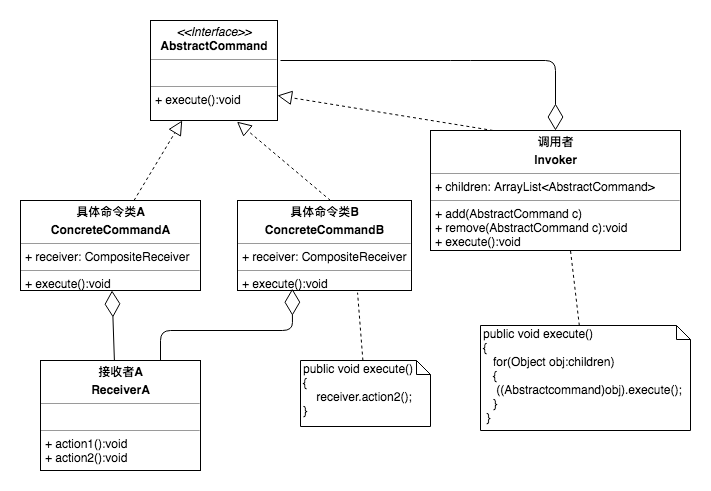

The diagram above was exported from draw.io. Its source (the exported page's mxGraphModel, read from the mxfile embedded in the PNG):
<mxGraphModel dx="1251" dy="569" grid="1" gridSize="10" guides="1" tooltips="1" connect="1" arrows="1" fold="1" page="1" pageScale="1" pageWidth="827" pageHeight="1169" math="0" shadow="0">
  <root>
    <mxCell id="0" />
    <mxCell id="1" parent="0" />
    <mxCell id="XHjug8SgBxNzUOKFWUNz-1" value="&lt;p style=&quot;margin: 0px ; margin-top: 4px ; text-align: center&quot;&gt;&lt;b&gt;调用者&lt;/b&gt;&lt;/p&gt;&lt;p style=&quot;margin: 0px ; margin-top: 4px ; text-align: center&quot;&gt;&lt;b&gt;Invoker&lt;/b&gt;&lt;/p&gt;&lt;hr size=&quot;1&quot;&gt;&lt;p style=&quot;margin: 0px ; margin-left: 4px&quot;&gt;+ children: ArrayList&amp;lt;AbstractCommand&amp;gt;&lt;/p&gt;&lt;hr size=&quot;1&quot;&gt;&lt;p style=&quot;margin: 0px ; margin-left: 4px&quot;&gt;+ add(AbstractCommand c)&lt;/p&gt;&lt;p style=&quot;margin: 0px ; margin-left: 4px&quot;&gt;+ remove(AbstractCommand c):void&lt;br&gt;&lt;/p&gt;&lt;p style=&quot;margin: 0px ; margin-left: 4px&quot;&gt;+ execute():void&lt;br&gt;&lt;/p&gt;" style="verticalAlign=top;align=left;overflow=fill;fontSize=12;fontFamily=Helvetica;html=1;" vertex="1" parent="1">
      <mxGeometry x="500" y="270" width="250" height="120" as="geometry" />
    </mxCell>
    <mxCell id="XHjug8SgBxNzUOKFWUNz-2" value="&lt;p style=&quot;margin: 0px ; margin-top: 4px ; text-align: center&quot;&gt;&lt;i&gt;&amp;lt;&amp;lt;Interface&amp;gt;&amp;gt;&lt;/i&gt;&lt;br&gt;&lt;b&gt;AbstractCommand&lt;/b&gt;&lt;/p&gt;&lt;hr size=&quot;1&quot;&gt;&lt;p style=&quot;margin: 0px ; margin-left: 4px&quot;&gt;&lt;br&gt;&lt;/p&gt;&lt;hr size=&quot;1&quot;&gt;&lt;p style=&quot;margin: 0px ; margin-left: 4px&quot;&gt;+ execute():void&lt;/p&gt;" style="verticalAlign=top;align=left;overflow=fill;fontSize=12;fontFamily=Helvetica;html=1;" vertex="1" parent="1">
      <mxGeometry x="220" y="160" width="127" height="100" as="geometry" />
    </mxCell>
    <mxCell id="XHjug8SgBxNzUOKFWUNz-3" value="&lt;p style=&quot;margin: 0px ; margin-top: 4px ; text-align: center&quot;&gt;&lt;b&gt;具体命令类A&lt;/b&gt;&lt;/p&gt;&lt;p style=&quot;margin: 0px ; margin-top: 4px ; text-align: center&quot;&gt;&lt;b&gt;ConcreteCommandA&lt;/b&gt;&lt;/p&gt;&lt;hr size=&quot;1&quot;&gt;&lt;p style=&quot;margin: 0px ; margin-left: 4px&quot;&gt;+ receiver: CompositeReceiver&lt;/p&gt;&lt;hr size=&quot;1&quot;&gt;&lt;p style=&quot;margin: 0px ; margin-left: 4px&quot;&gt;+ execute():void&lt;br&gt;&lt;/p&gt;" style="verticalAlign=top;align=left;overflow=fill;fontSize=12;fontFamily=Helvetica;html=1;" vertex="1" parent="1">
      <mxGeometry x="90" y="340" width="180" height="90" as="geometry" />
    </mxCell>
    <mxCell id="XHjug8SgBxNzUOKFWUNz-4" value="&lt;p style=&quot;margin: 0px ; margin-top: 4px ; text-align: center&quot;&gt;&lt;b&gt;具体命令类B&lt;/b&gt;&lt;/p&gt;&lt;p style=&quot;margin: 0px ; margin-top: 4px ; text-align: center&quot;&gt;&lt;b&gt;ConcreteCommandB&lt;/b&gt;&lt;/p&gt;&lt;hr size=&quot;1&quot;&gt;&lt;p style=&quot;margin: 0px ; margin-left: 4px&quot;&gt;+ receiver: CompositeReceiver&lt;/p&gt;&lt;hr size=&quot;1&quot;&gt;&lt;p style=&quot;margin: 0px ; margin-left: 4px&quot;&gt;+ execute():void&lt;br&gt;&lt;/p&gt;" style="verticalAlign=top;align=left;overflow=fill;fontSize=12;fontFamily=Helvetica;html=1;" vertex="1" parent="1">
      <mxGeometry x="307" y="340" width="174" height="90" as="geometry" />
    </mxCell>
    <mxCell id="XHjug8SgBxNzUOKFWUNz-5" value="&lt;p style=&quot;margin: 0px ; margin-top: 4px ; text-align: center&quot;&gt;&lt;b&gt;接收者A&lt;/b&gt;&lt;/p&gt;&lt;p style=&quot;margin: 0px ; margin-top: 4px ; text-align: center&quot;&gt;&lt;b&gt;ReceiverA&lt;/b&gt;&lt;/p&gt;&lt;hr size=&quot;1&quot;&gt;&lt;p style=&quot;margin: 0px ; margin-left: 4px&quot;&gt;&lt;br&gt;&lt;/p&gt;&lt;hr size=&quot;1&quot;&gt;&lt;p style=&quot;margin: 0px ; margin-left: 4px&quot;&gt;+ action1():void&lt;br&gt;&lt;/p&gt;&lt;p style=&quot;margin: 0px ; margin-left: 4px&quot;&gt;+ action2():void&lt;br&gt;&lt;/p&gt;" style="verticalAlign=top;align=left;overflow=fill;fontSize=12;fontFamily=Helvetica;html=1;" vertex="1" parent="1">
      <mxGeometry x="110" y="500" width="160" height="110" as="geometry" />
    </mxCell>
    <mxCell id="XHjug8SgBxNzUOKFWUNz-7" value="public void&amp;nbsp;&lt;span style=&quot;white-space: nowrap&quot;&gt;execute&lt;/span&gt;()&lt;br&gt;{&lt;br&gt;&amp;nbsp; &amp;nbsp;for(Object obj:children)&lt;br&gt;&amp;nbsp; &amp;nbsp;{&lt;br&gt;&amp;nbsp; &amp;nbsp; ((Abstractcommand)obj).execute();&lt;br&gt;&amp;nbsp; &amp;nbsp;}&lt;br&gt;&amp;nbsp;}" style="shape=note;whiteSpace=wrap;html=1;size=14;verticalAlign=top;align=left;spacingTop=-6;" vertex="1" parent="1">
      <mxGeometry x="550" y="465" width="210" height="105" as="geometry" />
    </mxCell>
    <mxCell id="XHjug8SgBxNzUOKFWUNz-8" value="public void execute()&lt;br&gt;{&lt;br&gt;&amp;nbsp; &amp;nbsp; receiver.action2();&lt;br&gt;}" style="shape=note;whiteSpace=wrap;html=1;size=14;verticalAlign=top;align=left;spacingTop=-6;" vertex="1" parent="1">
      <mxGeometry x="370" y="500" width="130" height="66" as="geometry" />
    </mxCell>
    <mxCell id="XHjug8SgBxNzUOKFWUNz-9" value="" style="endArrow=none;dashed=1;html=1;entryX=0.69;entryY=1.024;entryDx=0;entryDy=0;entryPerimeter=0;" edge="1" parent="1" source="XHjug8SgBxNzUOKFWUNz-8" target="XHjug8SgBxNzUOKFWUNz-4">
      <mxGeometry width="50" height="50" relative="1" as="geometry">
        <mxPoint x="416.5" y="490" as="sourcePoint" />
        <mxPoint x="466.5" y="440" as="targetPoint" />
      </mxGeometry>
    </mxCell>
    <mxCell id="XHjug8SgBxNzUOKFWUNz-10" value="" style="endArrow=diamondThin;endFill=0;endSize=24;html=1;exitX=0.462;exitY=0.002;exitDx=0;exitDy=0;exitPerimeter=0;" edge="1" parent="1" source="XHjug8SgBxNzUOKFWUNz-5" target="XHjug8SgBxNzUOKFWUNz-3">
      <mxGeometry width="160" relative="1" as="geometry">
        <mxPoint x="106.5" y="460" as="sourcePoint" />
        <mxPoint x="180.5" y="433" as="targetPoint" />
      </mxGeometry>
    </mxCell>
    <mxCell id="XHjug8SgBxNzUOKFWUNz-11" value="" style="endArrow=diamondThin;endFill=0;endSize=24;html=1;entryX=0.315;entryY=0.98;entryDx=0;entryDy=0;entryPerimeter=0;exitX=0.75;exitY=0;exitDx=0;exitDy=0;" edge="1" parent="1" target="XHjug8SgBxNzUOKFWUNz-4" source="XHjug8SgBxNzUOKFWUNz-5">
      <mxGeometry width="160" relative="1" as="geometry">
        <mxPoint x="240" y="487" as="sourcePoint" />
        <mxPoint x="356.5" y="434.1500000000001" as="targetPoint" />
        <Array as="points">
          <mxPoint x="230" y="470" />
          <mxPoint x="362" y="470" />
        </Array>
      </mxGeometry>
    </mxCell>
    <mxCell id="XHjug8SgBxNzUOKFWUNz-12" value="" style="endArrow=block;dashed=1;endFill=0;endSize=12;html=1;exitX=0.5;exitY=0;exitDx=0;exitDy=0;entryX=0.25;entryY=1;entryDx=0;entryDy=0;" edge="1" parent="1" target="XHjug8SgBxNzUOKFWUNz-2">
      <mxGeometry width="160" relative="1" as="geometry">
        <mxPoint x="203.5" y="340" as="sourcePoint" />
        <mxPoint x="370" y="290" as="targetPoint" />
      </mxGeometry>
    </mxCell>
    <mxCell id="XHjug8SgBxNzUOKFWUNz-13" value="" style="endArrow=block;dashed=1;endFill=0;endSize=12;html=1;exitX=0.5;exitY=0;exitDx=0;exitDy=0;entryX=0.681;entryY=1.012;entryDx=0;entryDy=0;entryPerimeter=0;" edge="1" parent="1" target="XHjug8SgBxNzUOKFWUNz-2">
      <mxGeometry width="160" relative="1" as="geometry">
        <mxPoint x="400" y="340" as="sourcePoint" />
        <mxPoint x="270.5129999999999" y="274.20000000000005" as="targetPoint" />
      </mxGeometry>
    </mxCell>
    <mxCell id="XHjug8SgBxNzUOKFWUNz-14" value="" style="endArrow=diamondThin;endFill=0;endSize=24;html=1;entryX=0.5;entryY=0;entryDx=0;entryDy=0;" edge="1" parent="1" target="XHjug8SgBxNzUOKFWUNz-1">
      <mxGeometry width="160" relative="1" as="geometry">
        <mxPoint x="350" y="200" as="sourcePoint" />
        <mxPoint x="410" y="200" as="targetPoint" />
        <Array as="points">
          <mxPoint x="530" y="200" />
          <mxPoint x="625" y="200" />
        </Array>
      </mxGeometry>
    </mxCell>
    <mxCell id="XHjug8SgBxNzUOKFWUNz-15" value="" style="endArrow=none;dashed=1;html=1;" edge="1" parent="1" source="XHjug8SgBxNzUOKFWUNz-7">
      <mxGeometry width="50" height="50" relative="1" as="geometry">
        <mxPoint x="810" y="767" as="sourcePoint" />
        <mxPoint x="640" y="390" as="targetPoint" />
      </mxGeometry>
    </mxCell>
    <mxCell id="XHjug8SgBxNzUOKFWUNz-16" value="" style="endArrow=block;dashed=1;endFill=0;endSize=12;html=1;exitX=0.25;exitY=0;exitDx=0;exitDy=0;entryX=1;entryY=0.75;entryDx=0;entryDy=0;" edge="1" parent="1" source="XHjug8SgBxNzUOKFWUNz-1" target="XHjug8SgBxNzUOKFWUNz-2">
      <mxGeometry width="160" relative="1" as="geometry">
        <mxPoint x="410" y="350" as="sourcePoint" />
        <mxPoint x="316.4870000000001" y="271.20000000000005" as="targetPoint" />
      </mxGeometry>
    </mxCell>
  </root>
</mxGraphModel>